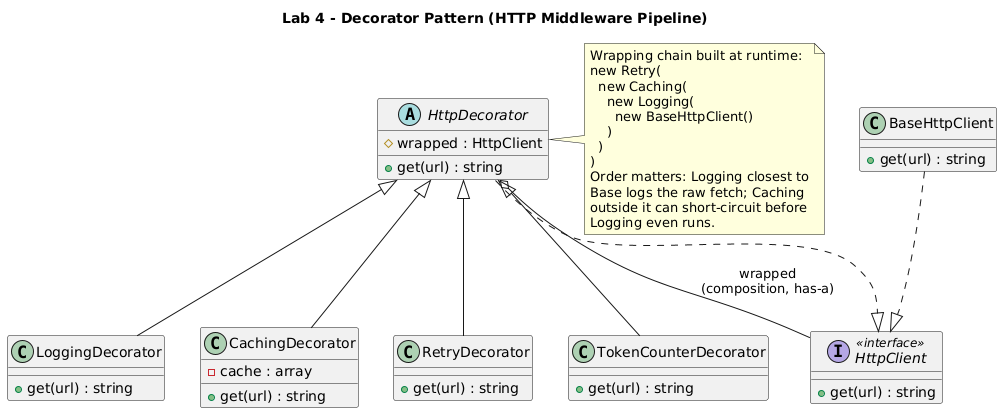

The diagram above was rendered by PlantUML. Its source (embedded in the PNG):
@startuml
title Lab 4 - Decorator Pattern (HTTP Middleware Pipeline)

interface HttpClient <<interface>> {
  +get(url) : string
}

class BaseHttpClient {
  +get(url) : string
}

abstract class HttpDecorator {
  #wrapped : HttpClient
  +get(url) : string
}

class LoggingDecorator {
  +get(url) : string
}
class CachingDecorator {
  -cache : array
  +get(url) : string
}
class RetryDecorator {
  +get(url) : string
}
class TokenCounterDecorator {
  +get(url) : string
}

BaseHttpClient ..|> HttpClient
HttpDecorator ..|> HttpClient
HttpDecorator o-- HttpClient : wrapped\n(composition, has-a)

HttpDecorator <|-- LoggingDecorator
HttpDecorator <|-- CachingDecorator
HttpDecorator <|-- RetryDecorator
HttpDecorator <|-- TokenCounterDecorator

note right of HttpDecorator
  Wrapping chain built at runtime:
  new Retry(
    new Caching(
      new Logging(
        new BaseHttpClient()
      )
    )
  )
  Order matters: Logging closest to
  Base logs the raw fetch; Caching
  outside it can short-circuit before
  Logging even runs.
end note
@enduml